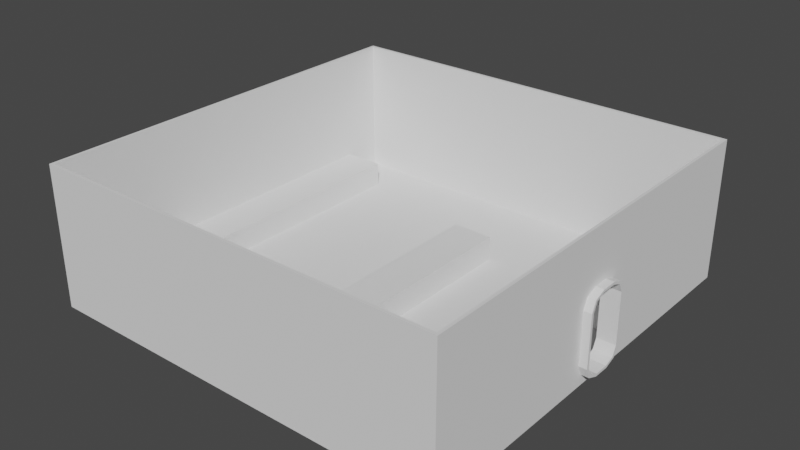 # Source: Security.blend  (saved by Blender 3.6.11; exported with 4.5.12 LTS)
import bpy
from mathutils import Matrix  # noqa: F401  (used for matrix-valued properties, if any)

bpy.ops.wm.read_factory_settings(use_empty=True)
scene = bpy.context.scene
scene.name = 'Scene'

# ---- collections
col_collection = bpy.data.collections.new('Collection'); scene.collection.children.link(col_collection)

# ---- world
world_world = bpy.data.worlds.new('World'); scene.world = world_world
world_world.use_nodes = True; world_world.node_tree.nodes.clear()
_N = world_world.node_tree.nodes; _L = world_world.node_tree.links
n0 = _N.new('ShaderNodeOutputWorld'); n0.name = 'World Output'; n0.location = (300, 300)
n1 = _N.new('ShaderNodeBackground'); n1.name = 'Background'; n1.location = (10, 300)
n1.inputs[0].default_value = (0.05088, 0.05088, 0.05088, 1.0)
_L.new(n1.outputs[0], n0.inputs[0])
n0.is_active_output = True
world_world.color = (0.05088, 0.05088, 0.05088)
world_world.use_sun_shadow = False
world_world.sun_shadow_jitter_overblur = 0.0

# ---- meshes
me_plane_002 = bpy.data.meshes.new('Plane.002')
me_plane_002.from_pydata([(-7.5, -7.5, 0.0), (7.5, -7.5, 0.0), (-7.5, 7.5, 0.0), (7.5, 7.5, 0.0), (-7.5, 7.5, -0.07175), (-7.5, -7.5, -0.07175), (7.5, -7.5, -0.07175), (7.5, 7.5, -0.07175)], [], [(0, 1, 3, 2), (3, 7, 4, 2), (0, 5, 6, 1), (1, 6, 7, 3), (2, 4, 5, 0)])
_uv = me_plane_002.uv_layers.new(name='UVMap')
_uv.uv.foreach_set('vector', [0.0, 0.0, 1.0, 0.0, 1.0, 1.0, 0.0, 1.0, 1.0, 1.0, 1.0, 1.0, 0.0, 1.0, 0.0, 1.0, 0.0, 0.0, 0.0, 0.0, 1.0, 0.0, 1.0, 0.0, 1.0, 0.0, 1.0, 0.0, 1.0, 1.0, 1.0, 1.0, 0.0, 1.0, 0.0, 1.0, 0.0, 0.0, 0.0, 0.0])
me_plane_002.update()
me_cube_010 = bpy.data.meshes.new('Cube.010')
me_cube_010.from_pydata([(-7.5, -7.5, -7.5), (-7.5, -7.5, 7.5), (-7.5, 7.5, -7.5), (-7.5, 7.5, 7.5), (7.5, -7.5, -7.5), (7.5, -7.5, 7.5), (7.5, 7.5, -7.5), (7.5, 7.5, 7.5)], [], [(0, 1, 3, 2), (2, 3, 7, 6), (6, 7, 5, 4), (4, 5, 1, 0), (2, 6, 4, 0), (7, 3, 1, 5)])
_uv = me_cube_010.uv_layers.new(name='UVMap')
_uv.uv.foreach_set('vector', [0.375, 0.0, 0.625, 0.0, 0.625, 0.25, 0.375, 0.25, 0.375, 0.25, 0.625, 0.25, 0.625, 0.5, 0.375, 0.5, 0.375, 0.5, 0.625, 0.5, 0.625, 0.75, 0.375, 0.75, 0.375, 0.75, 0.625, 0.75, 0.625, 1.0, 0.375, 1.0, 0.125, 0.5, 0.375, 0.5, 0.375, 0.75, 0.125, 0.75, 0.625, 0.5, 0.875, 0.5, 0.875, 0.75, 0.625, 0.75])
me_cube_010.update()
me_cube_011 = bpy.data.meshes.new('Cube.011')
me_cube_011.from_pydata([(-7.5, -7.5, -7.5), (-7.5, -7.5, 7.5), (-7.5, 7.5, -7.5), (-7.5, 7.5, 7.5), (7.5, -7.5, -7.5), (7.5, -7.5, 7.5), (7.5, 7.5, -7.5), (7.5, 7.5, 7.5), (-7.5, -0.8576, 0.09775), (-7.5, -0.6901, 1.219), (-7.5, -0.2858, 1.684), (-7.5, 0.2858, 1.684), (-7.5, 0.6901, 1.219), (-7.5, -0.6901, -6.605), (-7.5, -0.8576, -5.483), (-7.5, -0.2858, -7.069), (-7.5, 0.6901, -6.605), (-7.5, 0.8576, 0.09775), (-7.5, 0.8576, -5.483), (-7.5, 0.2858, -7.069), (7.5, -0.6901, 1.219), (7.5, -0.2858, 1.684), (7.5, 0.6901, 1.219), (7.5, 0.8576, 0.09775), (7.5, 0.2858, 1.684), (7.5, -0.8576, -5.483), (7.5, -0.8576, 0.09775), (7.5, -0.6901, -6.605), (7.5, -0.2858, -7.069), (7.5, 0.2858, -7.069), (7.5, 0.8576, -5.483), (7.5, 0.6901, -6.605)], [], [(13, 0, 1, 3, 2, 16, 18, 17, 12, 11, 10, 9, 8, 14), (16, 2, 0, 13, 15, 19), (2, 3, 7, 6), (27, 4, 6, 31, 29, 28), (6, 7, 5, 4, 27, 25, 26, 20, 21, 24, 22, 23, 30, 31), (4, 5, 1, 0), (2, 6, 4, 0), (7, 3, 1, 5), (25, 14, 8, 26), (11, 24, 21, 10), (23, 17, 18, 30), (16, 19, 29, 31), (18, 16, 31, 30), (11, 12, 22, 24), (12, 17, 23, 22), (13, 27, 28, 15), (14, 25, 27, 13), (10, 21, 20, 9), (9, 20, 26, 8), (19, 15, 28, 29)])
_uv = me_cube_011.uv_layers.new(name='UVMap')
_uv.uv.foreach_set('vector', [0.3899, 0.1135, 0.375, 0.0, 0.625, 0.0, 0.625, 0.25, 0.375, 0.25, 0.3899, 0.1365, 0.4086, 0.1393, 0.5016, 0.1393, 0.5203, 0.1365, 0.5281, 0.1298, 0.5281, 0.1202, 0.5203, 0.1135, 0.5016, 0.1107, 0.4086, 0.1107, 0.3899, 0.1365, 0.375, 0.25, 0.375, 0.0, 0.3899, 0.1135, 0.3822, 0.1202, 0.3822, 0.1298, 0.375, 0.25, 0.625, 0.25, 0.625, 0.5, 0.375, 0.5, 0.3899, 0.6365, 0.375, 0.75, 0.375, 0.5, 0.3899, 0.6135, 0.3822, 0.6202, 0.3822, 0.6298, 0.375, 0.5, 0.625, 0.5, 0.625, 0.75, 0.375, 0.75, 0.3899, 0.6365, 0.4086, 0.6393, 0.5016, 0.6393, 0.5203, 0.6365, 0.5281, 0.6298, 0.5281, 0.6202, 0.5203, 0.6135, 0.5016, 0.6107, 0.4086, 0.6107, 0.3899, 0.6135, 0.375, 0.75, 0.625, 0.75, 0.625, 1.0, 0.375, 1.0, 0.125, 0.5, 0.375, 0.5, 0.375, 0.75, 0.125, 0.75, 0.625, 0.5, 0.875, 0.5, 0.875, 0.75, 0.625, 0.75, 0.4203, 0.8548, 0.4203, 0.8924, 0.5797, 0.8924, 0.5797, 0.8548, 0.7674, 0.5833, 0.7298, 0.5833, 0.7298, 0.6667, 0.7674, 0.6667, 0.5797, 0.3952, 0.5797, 0.3576, 0.4203, 0.3576, 0.4203, 0.3952, 0.2326, 0.5, 0.2326, 0.5833, 0.2702, 0.5833, 0.2702, 0.5, 0.4203, 0.3576, 0.375, 0.3576, 0.375, 0.3952, 0.4203, 0.3952, 0.7674, 0.5833, 0.7674, 0.5, 0.7298, 0.5, 0.7298, 0.5833, 0.625, 0.3576, 0.5797, 0.3576, 0.5797, 0.3952, 0.625, 0.3952, 0.2326, 0.75, 0.2702, 0.75, 0.2702, 0.6667, 0.2326, 0.6667, 0.4203, 0.8924, 0.4203, 0.8548, 0.375, 0.8548, 0.375, 0.8924, 0.7674, 0.6667, 0.7298, 0.6667, 0.7298, 0.75, 0.7674, 0.75, 0.625, 0.8924, 0.625, 0.8548, 0.5797, 0.8548, 0.5797, 0.8924, 0.2326, 0.5833, 0.2326, 0.6667, 0.2702, 0.6667, 0.2702, 0.5833])
me_cube_011.update()
me_cube_012 = bpy.data.meshes.new('Cube.012')
me_cube_012.from_pydata([(-7.5, -11.47, -7.5), (-7.5, -11.47, 7.5), (-7.5, 11.78, -7.5), (-7.5, 11.78, 7.5), (7.5, -11.47, -7.5), (7.5, -11.47, 7.5), (7.5, 11.78, -7.5), (7.5, 11.78, 7.5)], [], [(0, 1, 3, 2), (2, 3, 7, 6), (6, 7, 5, 4), (4, 5, 1, 0), (2, 6, 4, 0), (7, 3, 1, 5)])
_uv = me_cube_012.uv_layers.new(name='UVMap')
_uv.uv.foreach_set('vector', [0.375, 0.0, 0.625, 0.0, 0.625, 0.25, 0.375, 0.25, 0.375, 0.25, 0.625, 0.25, 0.625, 0.5, 0.375, 0.5, 0.375, 0.5, 0.625, 0.5, 0.625, 0.75, 0.375, 0.75, 0.375, 0.75, 0.625, 0.75, 0.625, 1.0, 0.375, 1.0, 0.125, 0.5, 0.375, 0.5, 0.375, 0.75, 0.125, 0.75, 0.625, 0.5, 0.875, 0.5, 0.875, 0.75, 0.625, 0.75])
me_cube_012.update()
me_cube_013 = bpy.data.meshes.new('Cube.013')
me_cube_013.from_pydata([(-7.5, -10.31, -7.5), (-7.5, -10.31, 7.5), (-7.5, 10.31, -7.5), (-7.5, 10.31, 7.5), (7.5, -10.31, -7.5), (7.5, -10.31, 7.5), (7.5, 10.31, -7.5), (7.5, 10.31, 7.5)], [], [(0, 1, 3, 2), (2, 3, 7, 6), (6, 7, 5, 4), (4, 5, 1, 0), (2, 6, 4, 0), (7, 3, 1, 5)])
_uv = me_cube_013.uv_layers.new(name='UVMap')
_uv.uv.foreach_set('vector', [0.375, 0.0, 0.625, 0.0, 0.625, 0.25, 0.375, 0.25, 0.375, 0.25, 0.625, 0.25, 0.625, 0.5, 0.375, 0.5, 0.375, 0.5, 0.625, 0.5, 0.625, 0.75, 0.375, 0.75, 0.375, 0.75, 0.625, 0.75, 0.625, 1.0, 0.375, 1.0, 0.125, 0.5, 0.375, 0.5, 0.375, 0.75, 0.125, 0.75, 0.625, 0.5, 0.875, 0.5, 0.875, 0.75, 0.625, 0.75])
me_cube_013.update()
me_cube_014 = bpy.data.meshes.new('Cube.014')
me_cube_014.from_pydata([(-7.5, -1.573, -8.74), (-7.5, -4.485, -5.829), (-7.5, -3.632, -7.888), (-7.5, -4.485, 5.829), (-7.5, -1.573, 8.74), (-7.5, -3.632, 7.888), (-7.5, 4.485, -5.829), (-7.5, 1.573, -8.74), (-7.5, 3.632, -7.888), (-7.5, 1.573, 8.74), (-7.5, 4.485, 5.829), (-7.5, 3.632, 7.888), (7.5, -4.485, -5.829), (7.5, -1.573, -8.74), (7.5, -3.632, -7.888), (7.5, -1.573, 8.74), (7.5, -4.485, 5.829), (7.5, -3.632, 7.888), (7.5, 1.573, -8.74), (7.5, 4.485, -5.829), (7.5, 3.632, -7.888), (7.5, 4.485, 5.829), (7.5, 1.573, 8.74), (7.5, 3.632, 7.888), (7.5, 4.079, -8.335), (7.5, 1.689, -9.324), (-7.5, 1.689, -9.324), (-7.5, 4.079, -8.335), (7.5, 5.068, -5.945), (-7.5, 5.068, -5.945), (-7.5, 4.079, 8.335), (-7.5, 1.689, 9.324), (7.5, 1.689, 9.324), (7.5, 4.079, 8.335), (-7.5, 5.068, 5.945), (7.5, 5.068, 5.945), (-7.5, -4.079, -8.335), (-7.5, -1.689, -9.324), (7.5, -1.689, -9.324), (7.5, -4.079, -8.335), (-7.5, -5.068, -5.945), (7.5, -5.068, -5.945), (7.5, -4.079, 8.335), (7.5, -1.689, 9.324), (-7.5, -1.689, 9.324), (-7.5, -4.079, 8.335), (7.5, -5.068, 5.945), (-7.5, -5.068, 5.945)], [], [(41, 46, 47, 40), (0, 2, 14, 13), (32, 31, 44, 43), (7, 0, 13, 18), (29, 34, 35, 28), (25, 26, 27, 24), (24, 27, 29, 28), (31, 32, 33, 30), (30, 33, 35, 34), (37, 38, 39, 36), (36, 39, 41, 40), (43, 44, 45, 42), (42, 45, 47, 46), (26, 25, 38, 37), (20, 18, 25, 24), (7, 8, 27, 26), (19, 20, 24, 28), (8, 6, 29, 27), (11, 9, 31, 30), (22, 23, 33, 32), (10, 11, 30, 34), (23, 21, 35, 33), (2, 0, 37, 36), (13, 14, 39, 38), (1, 2, 36, 40), (14, 12, 41, 39), (17, 15, 43, 42), (4, 5, 45, 44), (16, 17, 42, 46), (5, 3, 47, 45), (0, 7, 26, 37), (18, 13, 38, 25), (3, 1, 40, 47), (9, 4, 44, 31), (6, 10, 34, 29), (12, 16, 46, 41), (15, 22, 32, 43), (21, 19, 28, 35), (2, 1, 12, 14), (1, 3, 16, 12), (3, 5, 17, 16), (5, 4, 15, 17), (4, 9, 22, 15), (9, 11, 23, 22), (11, 10, 21, 23), (10, 6, 19, 21), (6, 8, 20, 19), (8, 7, 18, 20)])
_uv = me_cube_014.uv_layers.new(name='UVMap')
_uv.uv.foreach_set('vector', [0.4203, 0.75, 0.5797, 0.75, 0.5797, 1.0, 0.4203, 1.0, 0.3828, 0.0862, 0.3943, 0.03543, 0.3943, 0.7146, 0.3828, 0.6638, 0.625, 0.5833, 0.875, 0.5833, 0.875, 0.6667, 0.625, 0.6667, 0.3828, 0.1638, 0.3828, 0.0862, 0.3828, 0.6638, 0.3828, 0.5862, 0.4203, 0.25, 0.5797, 0.25, 0.5797, 0.5, 0.4203, 0.5, 0.375, 0.5833, 0.125, 0.5833, 0.125, 0.5, 0.375, 0.5, 0.375, 0.5, 0.375, 0.25, 0.4203, 0.25, 0.4203, 0.5, 0.875, 0.5833, 0.625, 0.5833, 0.625, 0.5, 0.875, 0.5, 0.625, 0.25, 0.625, 0.5, 0.5797, 0.5, 0.5797, 0.25, 0.125, 0.6667, 0.375, 0.6667, 0.375, 0.75, 0.125, 0.75, 0.375, 1.0, 0.375, 0.75, 0.4203, 0.75, 0.4203, 1.0, 0.625, 0.6667, 0.875, 0.6667, 0.875, 0.75, 0.625, 0.75, 0.625, 0.75, 0.625, 1.0, 0.5797, 1.0, 0.5797, 0.75, 0.125, 0.5833, 0.375, 0.5833, 0.375, 0.6667, 0.125, 0.6667, 0.3943, 0.5354, 0.3828, 0.5862, 0.375, 0.5833, 0.3883, 0.5244, 0.3828, 0.1638, 0.3943, 0.2146, 0.3883, 0.2256, 0.375, 0.1667, 0.4219, 0.5144, 0.3943, 0.5354, 0.3883, 0.5244, 0.4203, 0.5, 0.3943, 0.2146, 0.4219, 0.2356, 0.4203, 0.25, 0.3883, 0.2256, 0.6057, 0.2146, 0.6172, 0.1638, 0.625, 0.1667, 0.6117, 0.2256, 0.6172, 0.5862, 0.6057, 0.5354, 0.6117, 0.5244, 0.625, 0.5833, 0.5781, 0.2356, 0.6057, 0.2146, 0.6117, 0.2256, 0.5797, 0.25, 0.6057, 0.5354, 0.5781, 0.5144, 0.5797, 0.5, 0.6117, 0.5244, 0.3943, 0.03543, 0.3828, 0.0862, 0.375, 0.08333, 0.3883, 0.02441, 0.3828, 0.6638, 0.3943, 0.7146, 0.3883, 0.7256, 0.375, 0.6667, 0.4219, 0.0144, 0.3943, 0.03543, 0.3883, 0.02441, 0.4203, 0.0, 0.3943, 0.7146, 0.4219, 0.7356, 0.4203, 0.75, 0.3883, 0.7256, 0.6057, 0.7146, 0.6172, 0.6638, 0.625, 0.6667, 0.6117, 0.7256, 0.6172, 0.0862, 0.6057, 0.03543, 0.6117, 0.02441, 0.625, 0.08333, 0.5781, 0.7356, 0.6057, 0.7146, 0.6117, 0.7256, 0.5797, 0.75, 0.6057, 0.03543, 0.5781, 0.0144, 0.5797, 0.0, 0.6117, 0.02441, 0.3828, 0.0862, 0.3828, 0.1638, 0.375, 0.1667, 0.375, 0.08333, 0.3828, 0.5862, 0.3828, 0.6638, 0.375, 0.6667, 0.375, 0.5833, 0.5781, 0.0144, 0.4219, 0.0144, 0.4203, 0.0, 0.5797, 0.0, 0.6172, 0.1638, 0.6172, 0.0862, 0.625, 0.08333, 0.625, 0.1667, 0.4219, 0.2356, 0.5781, 0.2356, 0.5797, 0.25, 0.4203, 0.25, 0.4219, 0.7356, 0.5781, 0.7356, 0.5797, 0.75, 0.4203, 0.75, 0.6172, 0.6638, 0.6172, 0.5862, 0.625, 0.5833, 0.625, 0.6667, 0.5781, 0.5144, 0.4219, 0.5144, 0.4203, 0.5, 0.5797, 0.5, 0.3943, 0.03543, 0.4219, 0.0144, 0.4219, 0.7356, 0.3943, 0.7146, 0.4219, 0.0144, 0.5781, 0.0144, 0.5781, 0.7356, 0.4219, 0.7356, 0.5781, 0.0144, 0.6057, 0.03543, 0.6057, 0.7146, 0.5781, 0.7356, 0.6057, 0.03543, 0.6172, 0.0862, 0.6172, 0.6638, 0.6057, 0.7146, 0.6172, 0.0862, 0.6172, 0.1638, 0.6172, 0.5862, 0.6172, 0.6638, 0.6172, 0.1638, 0.6057, 0.2146, 0.6057, 0.5354, 0.6172, 0.5862, 0.6057, 0.2146, 0.5781, 0.2356, 0.5781, 0.5144, 0.6057, 0.5354, 0.5781, 0.2356, 0.4219, 0.2356, 0.4219, 0.5144, 0.5781, 0.5144, 0.4219, 0.2356, 0.3943, 0.2146, 0.3943, 0.5354, 0.4219, 0.5144, 0.3943, 0.2146, 0.3828, 0.1638, 0.3828, 0.5862, 0.3943, 0.5354])
me_cube_014.update()
me_cube = bpy.data.meshes.new('Cube')
me_cube.from_pydata([(-0.75, -6.025, -0.44), (-0.75, -6.025, 0.44), (-0.75, 6.025, -0.44), (-0.75, 6.025, 0.44), (0.75, -6.025, -0.44), (0.75, -6.025, 0.44), (0.75, 6.025, -0.44), (0.75, 6.025, 0.44)], [], [(0, 1, 3, 2), (2, 3, 7, 6), (6, 7, 5, 4), (4, 5, 1, 0), (2, 6, 4, 0), (7, 3, 1, 5)])
_uv = me_cube.uv_layers.new(name='UVMap')
_uv.uv.foreach_set('vector', [0.375, 0.0, 0.625, 0.0, 0.625, 0.25, 0.375, 0.25, 0.375, 0.25, 0.625, 0.25, 0.625, 0.5, 0.375, 0.5, 0.375, 0.5, 0.625, 0.5, 0.625, 0.75, 0.375, 0.75, 0.375, 0.75, 0.625, 0.75, 0.625, 1.0, 0.375, 1.0, 0.125, 0.5, 0.375, 0.5, 0.375, 0.75, 0.125, 0.75, 0.625, 0.5, 0.875, 0.5, 0.875, 0.75, 0.625, 0.75])
me_cube.update()
me_cube_001 = bpy.data.meshes.new('Cube.001')
me_cube_001.from_pydata([(-0.75, -3.81, -0.44), (-0.75, -3.81, 0.44), (-0.75, 3.81, -0.44), (-0.75, 3.81, 0.44), (0.75, -3.81, -0.44), (0.75, -3.81, 0.44), (0.75, 3.81, -0.44), (0.75, 3.81, 0.44)], [], [(0, 1, 3, 2), (2, 3, 7, 6), (6, 7, 5, 4), (4, 5, 1, 0), (2, 6, 4, 0), (7, 3, 1, 5)])
_uv = me_cube_001.uv_layers.new(name='UVMap')
_uv.uv.foreach_set('vector', [0.375, 0.0, 0.625, 0.0, 0.625, 0.25, 0.375, 0.25, 0.375, 0.25, 0.625, 0.25, 0.625, 0.5, 0.375, 0.5, 0.375, 0.5, 0.625, 0.5, 0.625, 0.75, 0.375, 0.75, 0.375, 0.75, 0.625, 0.75, 0.625, 1.0, 0.375, 1.0, 0.125, 0.5, 0.375, 0.5, 0.375, 0.75, 0.125, 0.75, 0.625, 0.5, 0.875, 0.5, 0.875, 0.75, 0.625, 0.75])
me_cube_001.update()
me_cube_002 = bpy.data.meshes.new('Cube.002')
me_cube_002.from_pydata([(-0.75, -1.482, -0.44), (-0.75, -1.482, 0.44), (-0.75, 1.482, -0.44), (-0.75, 1.482, 0.44), (0.75, -1.482, -0.44), (0.75, -1.482, 0.44), (0.75, 1.482, -0.44), (0.75, 1.482, 0.44)], [], [(0, 1, 3, 2), (2, 3, 7, 6), (6, 7, 5, 4), (4, 5, 1, 0), (2, 6, 4, 0), (7, 3, 1, 5)])
_uv = me_cube_002.uv_layers.new(name='UVMap')
_uv.uv.foreach_set('vector', [0.375, 0.0, 0.625, 0.0, 0.625, 0.25, 0.375, 0.25, 0.375, 0.25, 0.625, 0.25, 0.625, 0.5, 0.375, 0.5, 0.375, 0.5, 0.625, 0.5, 0.625, 0.75, 0.375, 0.75, 0.375, 0.75, 0.625, 0.75, 0.625, 1.0, 0.375, 1.0, 0.125, 0.5, 0.375, 0.5, 0.375, 0.75, 0.125, 0.75, 0.625, 0.5, 0.875, 0.5, 0.875, 0.75, 0.625, 0.75])
me_cube_002.update()
me_cube_003 = bpy.data.meshes.new('Cube.003')
me_cube_003.from_pydata([(-0.75, -1.482, -0.44), (-0.75, -1.482, 0.44), (-0.75, 1.482, -0.44), (-0.75, 1.482, 0.44), (0.75, -1.482, -0.44), (0.75, -1.482, 0.44), (0.75, 1.482, -0.44), (0.75, 1.482, 0.44)], [], [(0, 1, 3, 2), (2, 3, 7, 6), (6, 7, 5, 4), (4, 5, 1, 0), (2, 6, 4, 0), (7, 3, 1, 5)])
_uv = me_cube_003.uv_layers.new(name='UVMap')
_uv.uv.foreach_set('vector', [0.375, 0.0, 0.625, 0.0, 0.625, 0.25, 0.375, 0.25, 0.375, 0.25, 0.625, 0.25, 0.625, 0.5, 0.375, 0.5, 0.375, 0.5, 0.625, 0.5, 0.625, 0.75, 0.375, 0.75, 0.375, 0.75, 0.625, 0.75, 0.625, 1.0, 0.375, 1.0, 0.125, 0.5, 0.375, 0.5, 0.375, 0.75, 0.125, 0.75, 0.625, 0.5, 0.875, 0.5, 0.875, 0.75, 0.625, 0.75])
me_cube_003.update()

# ---- objects
ob_floor = bpy.data.objects.new('Floor', me_plane_002)
ob_wall = bpy.data.objects.new('Wall', me_cube_010)
ob_wall_001 = bpy.data.objects.new('Wall.001', me_cube_011)
ob_wall_002 = bpy.data.objects.new('Wall.002', me_cube_012)
ob_wall_003 = bpy.data.objects.new('Wall.003', me_cube_013)
ob_door_frame = bpy.data.objects.new('Door_frame', me_cube_014)
ob_panel = bpy.data.objects.new('Panel', me_cube)
ob_middle_cabinet = bpy.data.objects.new('Middle_cabinet', me_cube_001)
ob_door_right = bpy.data.objects.new('Door_right', me_cube_002)
ob_door_left = bpy.data.objects.new('Door_left', me_cube_003)

# ---- transforms, parenting, visibility, modifiers, constraints
ob_floor.location = (2.478, 0.0, 0.0422)
ob_wall.location = (-4.972, 0.0, 2.542)
ob_wall.scale = (0.006667, 1.0, 0.3333)
ob_wall_001.location = (9.928, 0.0, 2.542)
ob_wall_001.scale = (0.006667, 1.0, 0.3333)
ob_wall_002.location = (2.578, -7.45, 2.542)
ob_wall_002.rotation_euler = (0.0, -0.0, 1.571)
ob_wall_002.scale = (0.006667, 0.6365, 0.3333)
ob_wall_003.location = (2.478, 7.45, 2.542)
ob_wall_003.rotation_euler = (0.0, -0.0, 1.571)
ob_wall_003.scale = (0.006667, 0.7178, 0.3333)
ob_door_frame.location = (9.924, 2.143e-08, 1.645)
ob_door_frame.scale = (0.04425, 0.1692, 0.1565)
ob_panel.location = (-4.172, -0.1368, 0.4822)
ob_middle_cabinet.location = (2.865, -0.1368, 0.4822)
ob_door_right.location = (9.128, -3.653, 0.4822)
ob_door_left.location = (9.128, 3.62, 0.4822)

# ---- collection membership
col_collection.objects.link(ob_floor)
col_collection.objects.link(ob_wall)
col_collection.objects.link(ob_wall_001)
col_collection.objects.link(ob_wall_002)
col_collection.objects.link(ob_wall_003)
col_collection.objects.link(ob_door_frame)
col_collection.objects.link(ob_panel)
col_collection.objects.link(ob_middle_cabinet)
col_collection.objects.link(ob_door_right)
col_collection.objects.link(ob_door_left)

# ---- scene / render settings (as saved in the file)
scene.frame_start = 1; scene.frame_end = 250; scene.frame_set(0)
scene.render.engine = 'BLENDER_EEVEE_NEXT'
scene.cycles.sampling_pattern = 'TABULATED_SOBOL'
scene.view_settings.view_transform = 'Filmic'
bpy.context.view_layer.update()

# ---- added for rendering (the .blend has no active camera and no usable light): camera, sun
cam_auto = bpy.data.cameras.new('AutoCamera')
cam_auto.lens = 50.0
cam_auto.sensor_width = 36.0
cam_auto.clip_end = 1000.0
ob_auto_camera = bpy.data.objects.new('AutoCamera', cam_auto)
scene.collection.objects.link(ob_auto_camera)
ob_auto_camera.location = (22.9753, -24.4296, 18.7928)
ob_auto_camera.rotation_euler = (1.09748, -7.21219e-08, 0.694738)
scene.camera = ob_auto_camera
light_auto_sun = bpy.data.lights.new('AutoSun', 'SUN')
light_auto_sun.energy = 3.0
light_auto_sun.angle = 0.0523599
ob_auto_sun = bpy.data.objects.new('AutoSun', light_auto_sun)
scene.collection.objects.link(ob_auto_sun)
ob_auto_sun.rotation_euler = (0.872665, 0.174533, 0.523599)
bpy.context.view_layer.update()
